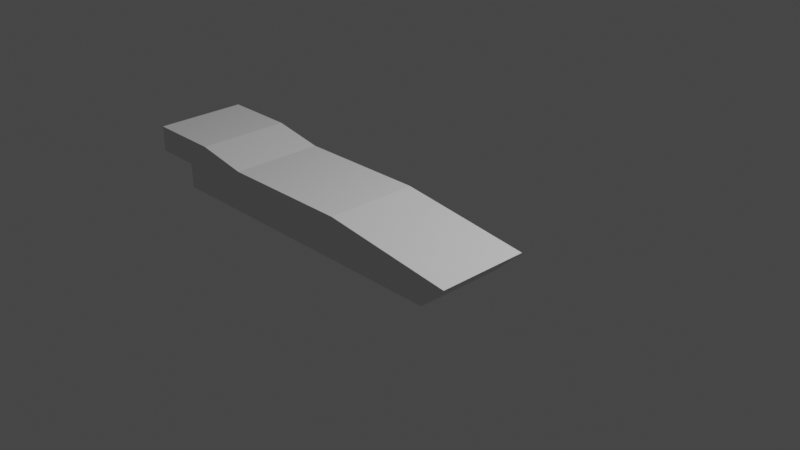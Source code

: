 # Source: BaseM1A1.blend  (saved by Blender 3.1.7; exported with 4.5.12 LTS)
import bpy
from mathutils import Matrix  # noqa: F401  (used for matrix-valued properties, if any)

bpy.ops.wm.read_factory_settings(use_empty=True)
scene = bpy.context.scene
scene.name = 'Scene'

# ---- collections
col_collection = bpy.data.collections.new('Collection'); scene.collection.children.link(col_collection)

# ---- world
world_world = bpy.data.worlds.new('World'); scene.world = world_world
world_world.use_nodes = True; world_world.node_tree.nodes.clear()
_N = world_world.node_tree.nodes; _L = world_world.node_tree.links
n0 = _N.new('ShaderNodeOutputWorld'); n0.name = 'World Output'; n0.location = (300, 300)
n1 = _N.new('ShaderNodeBackground'); n1.name = 'Background'; n1.location = (10, 300)
n1.inputs[0].default_value = (0.05088, 0.05088, 0.05088, 1.0)
_L.new(n1.outputs[0], n0.inputs[0])
n0.is_active_output = True
world_world.color = (0.05088, 0.05088, 0.05088)
world_world.use_sun_shadow = False
world_world.sun_shadow_jitter_overblur = 0.0

# ---- cameras
cam_camera = bpy.data.cameras.new('Camera')
cam_camera.clip_end = 100.0
cam_camera.ortho_scale = 7.314

# ---- lights
light_light = bpy.data.lights.new('Light', 'POINT')
light_light.transmission_factor = 0.0
light_light.energy = 1000.0
light_light.shadow_soft_size = 0.1
light_light.shadow_maximum_resolution = 0.006
light_light.use_absolute_resolution = True

# ---- meshes
me_hull = bpy.data.meshes.new('Hull')
me_hull.from_pydata([(1.0, -1.0, 1.0), (1.794, -1.0, 1.0), (2.372, -1.0, 0.9016), (3.829, -1.0, 0.9147), (5.286, -1.0, 0.7375), (5.017, -1.0, 0.4684), (1.512, -1.0, 0.4487), (1.505, -1.0, 0.7178), (1.0, -1.0, 0.7178), (1.0, -1.0, 0.7178), (1.0, -1.0, 0.7178), (1.0, -2.0, 1.0), (1.794, -2.0, 1.0), (2.372, -2.0, 0.9016), (3.829, -2.0, 0.9147), (5.286, -2.0, 0.7375), (5.017, -2.0, 0.4684), (1.512, -2.0, 0.4487), (1.505, -2.0, 0.7178), (1.0, -2.0, 0.7178), (1.0, -2.0, 0.7178), (1.0, -2.0, 0.7178)], [], [(1, 0, 10, 9, 8, 7, 6, 5, 4, 3, 2), (12, 13, 14, 15, 16, 17, 18, 19, 20, 21, 11), (5, 6, 17, 16), (2, 3, 14, 13), (9, 10, 21, 20), (6, 7, 18, 17), (3, 4, 15, 14), (10, 0, 11, 21), (0, 1, 12, 11), (7, 8, 19, 18), (4, 5, 16, 15), (1, 2, 13, 12), (8, 9, 20, 19)])
_uv = me_hull.uv_layers.new(name='UVMap')
_uv.uv.foreach_set('vector', [0.0, 0.0, 0.0, 0.0, 0.0, 0.0, 0.0, 0.0, 0.0, 0.0, 0.0, 0.0, 0.0, 0.0, 0.0, 0.0, 0.0, 0.0, 0.0, 0.0, 0.0, 0.0, 0.0, 0.0, 0.0, 0.0, 0.0, 0.0, 0.0, 0.0, 0.0, 0.0, 0.0, 0.0, 0.0, 0.0, 0.0, 0.0, 0.0, 0.0, 0.0, 0.0, 0.0, 0.0, 0.0, 0.0, 0.0, 0.0, 0.0, 0.0, 0.0, 0.0, 0.0, 0.0, 0.0, 0.0, 0.0, 0.0, 0.0, 0.0, 0.0, 0.0, 0.0, 0.0, 0.0, 0.0, 0.0, 0.0, 0.0, 0.0, 0.0, 0.0, 0.0, 0.0, 0.0, 0.0, 0.0, 0.0, 0.0, 0.0, 0.0, 0.0, 0.0, 0.0, 0.0, 0.0, 0.0, 0.0, 0.0, 0.0, 0.0, 0.0, 0.0, 0.0, 0.0, 0.0, 0.0, 0.0, 0.0, 0.0, 0.0, 0.0, 0.0, 0.0, 0.0, 0.0, 0.0, 0.0, 0.0, 0.0, 0.0, 0.0, 0.0, 0.0, 0.0, 0.0, 0.0, 0.0, 0.0, 0.0, 0.0, 0.0, 0.0, 0.0, 0.0, 0.0, 0.0, 0.0, 0.0, 0.0, 0.0, 0.0])
me_hull.use_remesh_fix_poles = True
me_hull.use_remesh_preserve_attributes = False
me_hull.update()

# ---- objects
ob_light = bpy.data.objects.new('Light', light_light)
ob_camera = bpy.data.objects.new('Camera', cam_camera)
ob_empty = bpy.data.objects.new('Empty', None)
ob_cube = bpy.data.objects.new('Cube', me_hull)

# ---- transforms, parenting, visibility, modifiers, constraints
ob_light.location = (4.076, 1.005, 5.904)
ob_light.rotation_euler = (0.6503, 0.05522, 1.866)
ob_light.lock_rotations_4d = False
ob_light.empty_display_type = 'ARROWS'
ob_light.color = (0.0, 0.0, 0.0, 0.0)
ob_light.lineart.crease_threshold = 0.0
ob_camera.location = (7.359, -6.926, 4.958)
ob_camera.rotation_euler = (1.109, 0.0, 0.8149)
ob_camera.lock_rotations_4d = False
ob_camera.empty_display_type = 'ARROWS'
ob_camera.color = (0.0, 0.0, 0.0, 0.0)
ob_camera.display_type = 'WIRE'
ob_camera.lineart.crease_threshold = 0.0
ob_empty.location = (0.0, 0.0, 0.3848)
ob_empty.rotation_euler = (1.571, -0.0, -0.0)
ob_empty.empty_display_type = 'IMAGE'
ob_empty.empty_display_size = 5.753
ob_empty.empty_image_offset = (-0.5, -0.4346)
ob_cube.location = (-3.603, 0.9317, -0.4551)

# ---- collection membership
col_collection.objects.link(ob_light)
col_collection.objects.link(ob_camera)
col_collection.objects.link(ob_empty)
col_collection.objects.link(ob_cube)

# ---- scene / render settings (as saved in the file)
scene.camera = ob_camera
scene.frame_start = 1; scene.frame_end = 250; scene.frame_set(1)
scene.render.engine = 'BLENDER_EEVEE_NEXT'
scene.cycles.sampling_pattern = 'TABULATED_SOBOL'
scene.cycles.use_light_tree = False
scene.view_settings.view_transform = 'Filmic'
bpy.context.view_layer.update()
